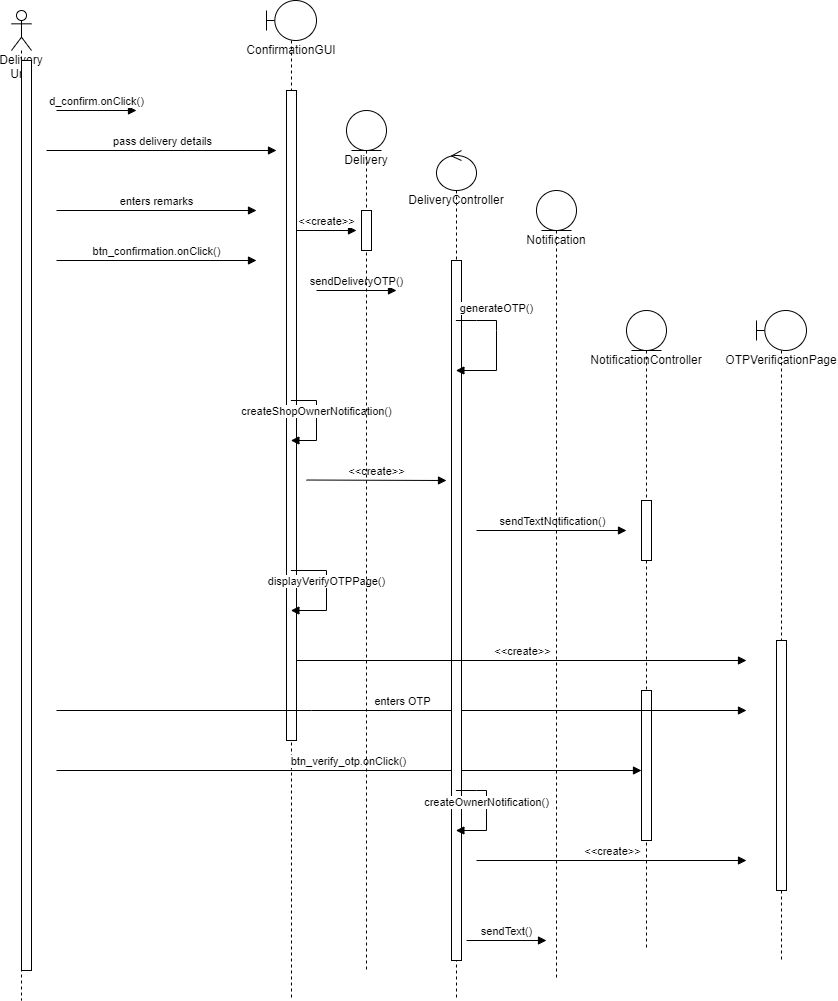

The diagram above was exported from draw.io. Its source (the exported page's mxGraphModel, read from the mxfile embedded in the PNG):
<mxGraphModel dx="1120" dy="600" grid="1" gridSize="10" guides="1" tooltips="1" connect="1" arrows="1" fold="1" page="1" pageScale="1" pageWidth="1100" pageHeight="850" math="0" shadow="0">
  <root>
    <mxCell id="0" />
    <mxCell id="1" parent="0" />
    <mxCell id="26TK7ABKwnefY-NhQQhK-13" value="Delivery Unit" style="shape=umlLifeline;participant=umlActor;perimeter=lifelinePerimeter;whiteSpace=wrap;html=1;container=1;collapsible=0;recursiveResize=0;verticalAlign=top;spacingTop=36;outlineConnect=0;" parent="1" vertex="1">
      <mxGeometry x="75" y="70" width="20" height="990" as="geometry" />
    </mxCell>
    <mxCell id="mzSPz9iXiMn4nVK5U5gz-19" value="" style="html=1;points=[];perimeter=orthogonalPerimeter;" parent="1" vertex="1">
      <mxGeometry x="85" y="120" width="10" height="910" as="geometry" />
    </mxCell>
    <mxCell id="mzSPz9iXiMn4nVK5U5gz-20" value="" style="html=1;verticalAlign=bottom;endArrow=none;rounded=0;" parent="1" source="26TK7ABKwnefY-NhQQhK-13" target="mzSPz9iXiMn4nVK5U5gz-19" edge="1">
      <mxGeometry width="80" relative="1" as="geometry">
        <mxPoint x="89.32352941176464" y="150" as="sourcePoint" />
        <mxPoint x="234.5" y="150" as="targetPoint" />
        <Array as="points" />
      </mxGeometry>
    </mxCell>
    <mxCell id="e30aWtBRTNSqGnBUumFS-1" value="d_confirm.onClick()" style="html=1;verticalAlign=bottom;endArrow=block;rounded=0;" edge="1" parent="1">
      <mxGeometry width="80" relative="1" as="geometry">
        <mxPoint x="120" y="170" as="sourcePoint" />
        <mxPoint x="200" y="170" as="targetPoint" />
      </mxGeometry>
    </mxCell>
    <mxCell id="e30aWtBRTNSqGnBUumFS-2" value="ConfirmationGUI" style="shape=umlLifeline;participant=umlBoundary;perimeter=lifelinePerimeter;whiteSpace=wrap;html=1;container=1;collapsible=0;recursiveResize=0;verticalAlign=top;spacingTop=36;outlineConnect=0;" vertex="1" parent="1">
      <mxGeometry x="330" y="60" width="50" height="1000" as="geometry" />
    </mxCell>
    <mxCell id="e30aWtBRTNSqGnBUumFS-26" value="" style="html=1;points=[];perimeter=orthogonalPerimeter;" vertex="1" parent="e30aWtBRTNSqGnBUumFS-2">
      <mxGeometry x="20" y="90" width="10" height="650" as="geometry" />
    </mxCell>
    <mxCell id="e30aWtBRTNSqGnBUumFS-3" value="pass delivery details" style="html=1;verticalAlign=bottom;endArrow=block;rounded=0;" edge="1" parent="1">
      <mxGeometry width="80" relative="1" as="geometry">
        <mxPoint x="110" y="210" as="sourcePoint" />
        <mxPoint x="340" y="210" as="targetPoint" />
      </mxGeometry>
    </mxCell>
    <mxCell id="e30aWtBRTNSqGnBUumFS-4" value="btn_confirmation.onClick()" style="html=1;verticalAlign=bottom;endArrow=block;rounded=0;" edge="1" parent="1">
      <mxGeometry width="80" relative="1" as="geometry">
        <mxPoint x="120" y="320" as="sourcePoint" />
        <mxPoint x="320" y="320" as="targetPoint" />
      </mxGeometry>
    </mxCell>
    <mxCell id="e30aWtBRTNSqGnBUumFS-5" value="sendDeliveryOTP()" style="html=1;verticalAlign=bottom;endArrow=block;rounded=0;" edge="1" parent="1">
      <mxGeometry width="80" relative="1" as="geometry">
        <mxPoint x="380" y="350" as="sourcePoint" />
        <mxPoint x="460" y="350" as="targetPoint" />
      </mxGeometry>
    </mxCell>
    <mxCell id="e30aWtBRTNSqGnBUumFS-7" value="NotificationController" style="shape=umlLifeline;participant=umlEntity;perimeter=lifelinePerimeter;whiteSpace=wrap;html=1;container=1;collapsible=0;recursiveResize=0;verticalAlign=top;spacingTop=36;outlineConnect=0;" vertex="1" parent="1">
      <mxGeometry x="690" y="370" width="40" height="640" as="geometry" />
    </mxCell>
    <mxCell id="e30aWtBRTNSqGnBUumFS-28" value="" style="html=1;points=[];perimeter=orthogonalPerimeter;" vertex="1" parent="e30aWtBRTNSqGnBUumFS-7">
      <mxGeometry x="15" y="190" width="10" height="60" as="geometry" />
    </mxCell>
    <mxCell id="e30aWtBRTNSqGnBUumFS-29" value="" style="html=1;points=[];perimeter=orthogonalPerimeter;" vertex="1" parent="e30aWtBRTNSqGnBUumFS-7">
      <mxGeometry x="15" y="380" width="10" height="150" as="geometry" />
    </mxCell>
    <mxCell id="e30aWtBRTNSqGnBUumFS-8" value="createShopOwnerNotification()" style="html=1;verticalAlign=bottom;endArrow=block;rounded=0;" edge="1" parent="1" source="e30aWtBRTNSqGnBUumFS-2" target="e30aWtBRTNSqGnBUumFS-2">
      <mxGeometry width="80" relative="1" as="geometry">
        <mxPoint x="390" y="480" as="sourcePoint" />
        <mxPoint x="470" y="480" as="targetPoint" />
        <Array as="points">
          <mxPoint x="380" y="460" />
          <mxPoint x="380" y="500" />
        </Array>
      </mxGeometry>
    </mxCell>
    <mxCell id="e30aWtBRTNSqGnBUumFS-9" value="sendTextNotification()" style="html=1;verticalAlign=bottom;endArrow=block;rounded=0;" edge="1" parent="1">
      <mxGeometry width="80" relative="1" as="geometry">
        <mxPoint x="540" y="590" as="sourcePoint" />
        <mxPoint x="690" y="590" as="targetPoint" />
        <Array as="points" />
      </mxGeometry>
    </mxCell>
    <mxCell id="e30aWtBRTNSqGnBUumFS-10" value="displayVerifyOTPPage()" style="html=1;verticalAlign=bottom;endArrow=block;rounded=0;" edge="1" parent="1" source="e30aWtBRTNSqGnBUumFS-2" target="e30aWtBRTNSqGnBUumFS-2">
      <mxGeometry width="80" relative="1" as="geometry">
        <mxPoint x="370" y="640" as="sourcePoint" />
        <mxPoint x="570" y="640" as="targetPoint" />
        <Array as="points">
          <mxPoint x="390" y="630" />
          <mxPoint x="390" y="670" />
        </Array>
      </mxGeometry>
    </mxCell>
    <mxCell id="e30aWtBRTNSqGnBUumFS-11" value="OTPVerificationPage" style="shape=umlLifeline;participant=umlBoundary;perimeter=lifelinePerimeter;whiteSpace=wrap;html=1;container=1;collapsible=0;recursiveResize=0;verticalAlign=top;spacingTop=36;outlineConnect=0;" vertex="1" parent="1">
      <mxGeometry x="820" y="370" width="50" height="650" as="geometry" />
    </mxCell>
    <mxCell id="e30aWtBRTNSqGnBUumFS-30" value="" style="html=1;points=[];perimeter=orthogonalPerimeter;" vertex="1" parent="e30aWtBRTNSqGnBUumFS-11">
      <mxGeometry x="20" y="330" width="10" height="250" as="geometry" />
    </mxCell>
    <mxCell id="e30aWtBRTNSqGnBUumFS-12" value="enters OTP" style="html=1;verticalAlign=bottom;endArrow=block;rounded=0;startArrow=none;" edge="1" parent="1">
      <mxGeometry width="80" relative="1" as="geometry">
        <mxPoint x="120" y="770" as="sourcePoint" />
        <mxPoint x="810" y="770" as="targetPoint" />
        <Array as="points">
          <mxPoint x="375" y="770" />
        </Array>
      </mxGeometry>
    </mxCell>
    <mxCell id="e30aWtBRTNSqGnBUumFS-14" value="enters remarks" style="html=1;verticalAlign=bottom;endArrow=block;rounded=0;" edge="1" parent="1">
      <mxGeometry width="80" relative="1" as="geometry">
        <mxPoint x="120" y="270" as="sourcePoint" />
        <mxPoint x="320" y="270" as="targetPoint" />
      </mxGeometry>
    </mxCell>
    <mxCell id="e30aWtBRTNSqGnBUumFS-15" value="btn_verify_otp.onClick()" style="html=1;verticalAlign=bottom;endArrow=block;rounded=0;" edge="1" parent="1" target="e30aWtBRTNSqGnBUumFS-29">
      <mxGeometry width="80" relative="1" as="geometry">
        <mxPoint x="120" y="830" as="sourcePoint" />
        <mxPoint x="700" y="830" as="targetPoint" />
      </mxGeometry>
    </mxCell>
    <mxCell id="e30aWtBRTNSqGnBUumFS-16" value="DeliveryController&lt;br&gt;" style="shape=umlLifeline;participant=umlControl;perimeter=lifelinePerimeter;whiteSpace=wrap;html=1;container=1;collapsible=0;recursiveResize=0;verticalAlign=top;spacingTop=36;outlineConnect=0;" vertex="1" parent="1">
      <mxGeometry x="500" y="210" width="40" height="850" as="geometry" />
    </mxCell>
    <mxCell id="e30aWtBRTNSqGnBUumFS-27" value="" style="html=1;points=[];perimeter=orthogonalPerimeter;" vertex="1" parent="e30aWtBRTNSqGnBUumFS-16">
      <mxGeometry x="15" y="110" width="10" height="700" as="geometry" />
    </mxCell>
    <mxCell id="e30aWtBRTNSqGnBUumFS-18" value="createOwnerNotification()" style="html=1;verticalAlign=bottom;endArrow=block;rounded=0;" edge="1" parent="1" source="e30aWtBRTNSqGnBUumFS-16" target="e30aWtBRTNSqGnBUumFS-16">
      <mxGeometry width="80" relative="1" as="geometry">
        <mxPoint x="590" y="860" as="sourcePoint" />
        <mxPoint x="580" y="900" as="targetPoint" />
        <Array as="points">
          <mxPoint x="540" y="850" />
          <mxPoint x="550" y="850" />
          <mxPoint x="550" y="890" />
        </Array>
      </mxGeometry>
    </mxCell>
    <mxCell id="e30aWtBRTNSqGnBUumFS-19" value="sendText()" style="html=1;verticalAlign=bottom;endArrow=block;rounded=0;" edge="1" parent="1">
      <mxGeometry width="80" relative="1" as="geometry">
        <mxPoint x="530" y="1000" as="sourcePoint" />
        <mxPoint x="610" y="1000" as="targetPoint" />
      </mxGeometry>
    </mxCell>
    <mxCell id="e30aWtBRTNSqGnBUumFS-20" value="Notification" style="shape=umlLifeline;participant=umlEntity;perimeter=lifelinePerimeter;whiteSpace=wrap;html=1;container=1;collapsible=0;recursiveResize=0;verticalAlign=top;spacingTop=36;outlineConnect=0;" vertex="1" parent="1">
      <mxGeometry x="600" y="250" width="40" height="790" as="geometry" />
    </mxCell>
    <mxCell id="e30aWtBRTNSqGnBUumFS-21" value="&amp;lt;&amp;lt;create&amp;gt;&amp;gt;" style="html=1;verticalAlign=bottom;endArrow=block;rounded=0;" edge="1" parent="1">
      <mxGeometry width="80" relative="1" as="geometry">
        <mxPoint x="370" y="539.52" as="sourcePoint" />
        <mxPoint x="510" y="540" as="targetPoint" />
      </mxGeometry>
    </mxCell>
    <mxCell id="e30aWtBRTNSqGnBUumFS-22" value="&amp;lt;&amp;lt;create&amp;gt;&amp;gt;" style="html=1;verticalAlign=bottom;endArrow=block;rounded=0;" edge="1" parent="1">
      <mxGeometry width="80" relative="1" as="geometry">
        <mxPoint x="540" y="920" as="sourcePoint" />
        <mxPoint x="810" y="920" as="targetPoint" />
      </mxGeometry>
    </mxCell>
    <mxCell id="e30aWtBRTNSqGnBUumFS-23" value="&amp;lt;&amp;lt;create&amp;gt;&amp;gt;" style="html=1;verticalAlign=bottom;endArrow=block;rounded=0;" edge="1" parent="1">
      <mxGeometry width="80" relative="1" as="geometry">
        <mxPoint x="360" y="720" as="sourcePoint" />
        <mxPoint x="810" y="720" as="targetPoint" />
      </mxGeometry>
    </mxCell>
    <mxCell id="e30aWtBRTNSqGnBUumFS-25" value="generateOTP()" style="html=1;verticalAlign=bottom;endArrow=block;rounded=0;" edge="1" parent="1" source="e30aWtBRTNSqGnBUumFS-16" target="e30aWtBRTNSqGnBUumFS-16">
      <mxGeometry x="-0.2743" y="-10" width="80" relative="1" as="geometry">
        <mxPoint x="520" y="360" as="sourcePoint" />
        <mxPoint x="600" y="360" as="targetPoint" />
        <Array as="points">
          <mxPoint x="540" y="380" />
          <mxPoint x="560" y="380" />
          <mxPoint x="560" y="390" />
          <mxPoint x="560" y="430" />
        </Array>
        <mxPoint x="10" y="-10" as="offset" />
      </mxGeometry>
    </mxCell>
    <mxCell id="e30aWtBRTNSqGnBUumFS-31" value="Delivery" style="shape=umlLifeline;participant=umlEntity;perimeter=lifelinePerimeter;whiteSpace=wrap;html=1;container=1;collapsible=0;recursiveResize=0;verticalAlign=top;spacingTop=36;outlineConnect=0;" vertex="1" parent="1">
      <mxGeometry x="410" y="170" width="40" height="860" as="geometry" />
    </mxCell>
    <mxCell id="e30aWtBRTNSqGnBUumFS-33" value="" style="html=1;points=[];perimeter=orthogonalPerimeter;" vertex="1" parent="e30aWtBRTNSqGnBUumFS-31">
      <mxGeometry x="15" y="100" width="10" height="40" as="geometry" />
    </mxCell>
    <mxCell id="e30aWtBRTNSqGnBUumFS-32" value="&amp;lt;&amp;lt;create&amp;gt;&amp;gt;" style="html=1;verticalAlign=bottom;endArrow=block;rounded=0;" edge="1" parent="1">
      <mxGeometry width="80" relative="1" as="geometry">
        <mxPoint x="360" y="290" as="sourcePoint" />
        <mxPoint x="420" y="290" as="targetPoint" />
      </mxGeometry>
    </mxCell>
  </root>
</mxGraphModel>